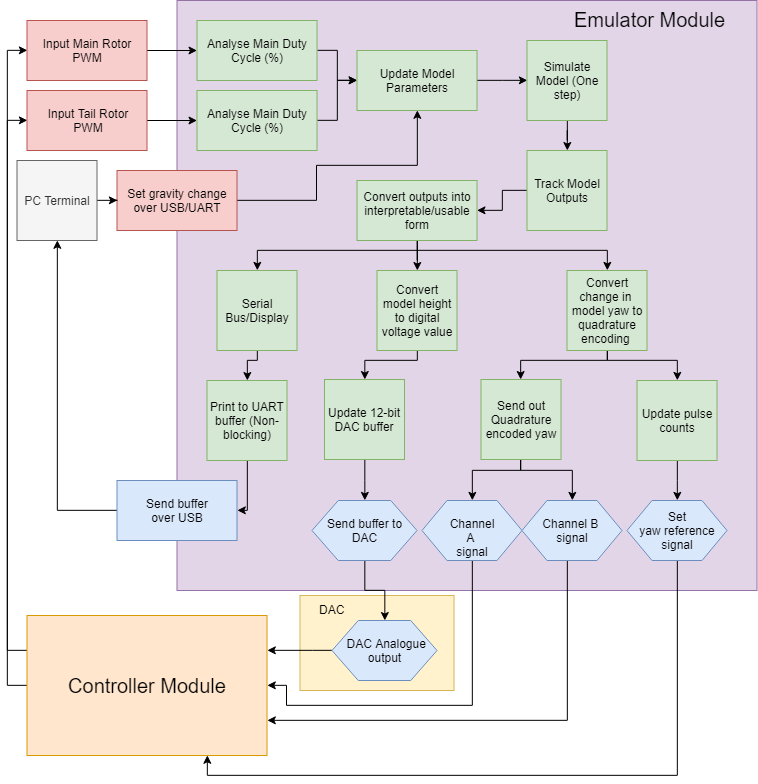

The diagram above was exported from draw.io. Its source (the exported page's mxGraphModel, read from the mxfile embedded in the PNG):
<mxGraphModel dx="985" dy="571" grid="1" gridSize="10" guides="1" tooltips="1" connect="1" arrows="1" fold="1" page="1" pageScale="1" pageWidth="850" pageHeight="1100" math="0" shadow="0">
  <root>
    <mxCell id="0" />
    <mxCell id="1" parent="0" />
    <mxCell id="GPUQwoJrkzZNvxupEa_l-8" value="" style="rounded=0;whiteSpace=wrap;html=1;fillColor=#fff2cc;strokeColor=#d6b656;" vertex="1" parent="1">
      <mxGeometry x="333.5" y="740" width="154" height="95" as="geometry" />
    </mxCell>
    <mxCell id="3QGv7Kl306uQJQp_YgdT-22" value="" style="rounded=0;whiteSpace=wrap;html=1;fillColor=#e1d5e7;strokeColor=#9673a6;" parent="1" vertex="1">
      <mxGeometry x="210.5" y="145" width="580" height="590" as="geometry" />
    </mxCell>
    <mxCell id="3QGv7Kl306uQJQp_YgdT-40" style="edgeStyle=orthogonalEdgeStyle;rounded=0;orthogonalLoop=1;jettySize=auto;html=1;" parent="1" source="3QGv7Kl306uQJQp_YgdT-1" target="3QGv7Kl306uQJQp_YgdT-4" edge="1">
      <mxGeometry relative="1" as="geometry" />
    </mxCell>
    <mxCell id="3QGv7Kl306uQJQp_YgdT-1" value="Input Main Rotor PWM" style="rounded=0;whiteSpace=wrap;html=1;fillColor=#f8cecc;strokeColor=#b85450;" parent="1" vertex="1">
      <mxGeometry x="60.5" y="165" width="120" height="60" as="geometry" />
    </mxCell>
    <mxCell id="3QGv7Kl306uQJQp_YgdT-39" style="edgeStyle=orthogonalEdgeStyle;rounded=0;orthogonalLoop=1;jettySize=auto;html=1;" parent="1" source="3QGv7Kl306uQJQp_YgdT-2" target="3QGv7Kl306uQJQp_YgdT-5" edge="1">
      <mxGeometry relative="1" as="geometry" />
    </mxCell>
    <mxCell id="3QGv7Kl306uQJQp_YgdT-2" value="Input Tail Rotor &lt;br&gt;PWM" style="rounded=0;whiteSpace=wrap;html=1;fillColor=#f8cecc;strokeColor=#b85450;" parent="1" vertex="1">
      <mxGeometry x="60.5" y="235" width="120" height="60" as="geometry" />
    </mxCell>
    <mxCell id="3QGv7Kl306uQJQp_YgdT-41" style="edgeStyle=orthogonalEdgeStyle;rounded=0;orthogonalLoop=1;jettySize=auto;html=1;exitX=1;exitY=0.5;exitDx=0;exitDy=0;entryX=0;entryY=0.5;entryDx=0;entryDy=0;" parent="1" source="3QGv7Kl306uQJQp_YgdT-4" target="3QGv7Kl306uQJQp_YgdT-8" edge="1">
      <mxGeometry relative="1" as="geometry" />
    </mxCell>
    <mxCell id="3QGv7Kl306uQJQp_YgdT-4" value="Analyse Main Duty Cycle (%)" style="rounded=0;whiteSpace=wrap;html=1;fillColor=#d5e8d4;strokeColor=#82b366;" parent="1" vertex="1">
      <mxGeometry x="230.5" y="165" width="120" height="60" as="geometry" />
    </mxCell>
    <mxCell id="3QGv7Kl306uQJQp_YgdT-42" style="edgeStyle=orthogonalEdgeStyle;rounded=0;orthogonalLoop=1;jettySize=auto;html=1;exitX=1;exitY=0.5;exitDx=0;exitDy=0;" parent="1" source="3QGv7Kl306uQJQp_YgdT-5" target="3QGv7Kl306uQJQp_YgdT-8" edge="1">
      <mxGeometry relative="1" as="geometry" />
    </mxCell>
    <mxCell id="3QGv7Kl306uQJQp_YgdT-5" value="Analyse Main Duty Cycle (%)" style="rounded=0;whiteSpace=wrap;html=1;fillColor=#d5e8d4;strokeColor=#82b366;" parent="1" vertex="1">
      <mxGeometry x="230.5" y="235" width="120" height="60" as="geometry" />
    </mxCell>
    <mxCell id="3QGv7Kl306uQJQp_YgdT-44" style="edgeStyle=orthogonalEdgeStyle;rounded=0;orthogonalLoop=1;jettySize=auto;html=1;entryX=0;entryY=0.5;entryDx=0;entryDy=0;" parent="1" source="3QGv7Kl306uQJQp_YgdT-8" target="3QGv7Kl306uQJQp_YgdT-10" edge="1">
      <mxGeometry relative="1" as="geometry" />
    </mxCell>
    <mxCell id="3QGv7Kl306uQJQp_YgdT-8" value="Update Model Parameters" style="rounded=0;whiteSpace=wrap;html=1;fillColor=#d5e8d4;strokeColor=#82b366;" parent="1" vertex="1">
      <mxGeometry x="390.5" y="195" width="120" height="60" as="geometry" />
    </mxCell>
    <mxCell id="3QGv7Kl306uQJQp_YgdT-45" style="edgeStyle=orthogonalEdgeStyle;rounded=0;orthogonalLoop=1;jettySize=auto;html=1;" parent="1" source="3QGv7Kl306uQJQp_YgdT-10" target="3QGv7Kl306uQJQp_YgdT-13" edge="1">
      <mxGeometry relative="1" as="geometry" />
    </mxCell>
    <mxCell id="3QGv7Kl306uQJQp_YgdT-10" value="Simulate Model (One step)" style="whiteSpace=wrap;html=1;aspect=fixed;fillColor=#d5e8d4;strokeColor=#82b366;" parent="1" vertex="1">
      <mxGeometry x="560.5" y="185" width="80" height="80" as="geometry" />
    </mxCell>
    <mxCell id="3QGv7Kl306uQJQp_YgdT-46" style="edgeStyle=orthogonalEdgeStyle;rounded=0;orthogonalLoop=1;jettySize=auto;html=1;" parent="1" source="3QGv7Kl306uQJQp_YgdT-13" target="3QGv7Kl306uQJQp_YgdT-15" edge="1">
      <mxGeometry relative="1" as="geometry" />
    </mxCell>
    <mxCell id="3QGv7Kl306uQJQp_YgdT-13" value="Track Model Outputs" style="whiteSpace=wrap;html=1;aspect=fixed;fillColor=#d5e8d4;strokeColor=#82b366;" parent="1" vertex="1">
      <mxGeometry x="560.5" y="295" width="80" height="80" as="geometry" />
    </mxCell>
    <mxCell id="3QGv7Kl306uQJQp_YgdT-47" style="edgeStyle=orthogonalEdgeStyle;rounded=0;orthogonalLoop=1;jettySize=auto;html=1;entryX=0.5;entryY=0;entryDx=0;entryDy=0;" parent="1" source="3QGv7Kl306uQJQp_YgdT-15" target="3QGv7Kl306uQJQp_YgdT-16" edge="1">
      <mxGeometry relative="1" as="geometry">
        <Array as="points">
          <mxPoint x="450.5" y="395" />
          <mxPoint x="290.5" y="395" />
        </Array>
      </mxGeometry>
    </mxCell>
    <mxCell id="3QGv7Kl306uQJQp_YgdT-48" style="edgeStyle=orthogonalEdgeStyle;rounded=0;orthogonalLoop=1;jettySize=auto;html=1;" parent="1" source="3QGv7Kl306uQJQp_YgdT-15" target="3QGv7Kl306uQJQp_YgdT-17" edge="1">
      <mxGeometry relative="1" as="geometry" />
    </mxCell>
    <mxCell id="3QGv7Kl306uQJQp_YgdT-49" style="edgeStyle=orthogonalEdgeStyle;rounded=0;orthogonalLoop=1;jettySize=auto;html=1;entryX=0.5;entryY=0;entryDx=0;entryDy=0;" parent="1" source="3QGv7Kl306uQJQp_YgdT-15" target="3QGv7Kl306uQJQp_YgdT-18" edge="1">
      <mxGeometry relative="1" as="geometry">
        <Array as="points">
          <mxPoint x="450.5" y="395" />
          <mxPoint x="640.5" y="395" />
        </Array>
      </mxGeometry>
    </mxCell>
    <mxCell id="3QGv7Kl306uQJQp_YgdT-15" value="Convert outputs into interpretable/usable form" style="rounded=0;whiteSpace=wrap;html=1;fillColor=#d5e8d4;strokeColor=#82b366;" parent="1" vertex="1">
      <mxGeometry x="390.5" y="325" width="120" height="60" as="geometry" />
    </mxCell>
    <mxCell id="3QGv7Kl306uQJQp_YgdT-52" style="edgeStyle=orthogonalEdgeStyle;rounded=0;orthogonalLoop=1;jettySize=auto;html=1;" parent="1" source="3QGv7Kl306uQJQp_YgdT-16" target="3QGv7Kl306uQJQp_YgdT-30" edge="1">
      <mxGeometry relative="1" as="geometry">
        <Array as="points">
          <mxPoint x="290.5" y="505" />
          <mxPoint x="280.5" y="505" />
        </Array>
      </mxGeometry>
    </mxCell>
    <mxCell id="3QGv7Kl306uQJQp_YgdT-16" value="Serial Bus/Display" style="whiteSpace=wrap;html=1;aspect=fixed;fillColor=#d5e8d4;strokeColor=#82b366;" parent="1" vertex="1">
      <mxGeometry x="250.5" y="415" width="80" height="80" as="geometry" />
    </mxCell>
    <mxCell id="3QGv7Kl306uQJQp_YgdT-53" style="edgeStyle=orthogonalEdgeStyle;rounded=0;orthogonalLoop=1;jettySize=auto;html=1;entryX=0.5;entryY=0;entryDx=0;entryDy=0;" parent="1" source="3QGv7Kl306uQJQp_YgdT-17" target="3QGv7Kl306uQJQp_YgdT-26" edge="1">
      <mxGeometry relative="1" as="geometry">
        <Array as="points">
          <mxPoint x="450.5" y="505" />
          <mxPoint x="398.5" y="505" />
        </Array>
      </mxGeometry>
    </mxCell>
    <mxCell id="3QGv7Kl306uQJQp_YgdT-17" value="Convert model height to digital voltage value" style="whiteSpace=wrap;html=1;aspect=fixed;fillColor=#d5e8d4;strokeColor=#82b366;" parent="1" vertex="1">
      <mxGeometry x="410.5" y="415" width="80" height="80" as="geometry" />
    </mxCell>
    <mxCell id="3QGv7Kl306uQJQp_YgdT-50" style="edgeStyle=orthogonalEdgeStyle;rounded=0;orthogonalLoop=1;jettySize=auto;html=1;entryX=0.5;entryY=0;entryDx=0;entryDy=0;" parent="1" source="3QGv7Kl306uQJQp_YgdT-18" target="3QGv7Kl306uQJQp_YgdT-19" edge="1">
      <mxGeometry relative="1" as="geometry">
        <Array as="points">
          <mxPoint x="640.5" y="505" />
          <mxPoint x="710.5" y="505" />
        </Array>
      </mxGeometry>
    </mxCell>
    <mxCell id="3QGv7Kl306uQJQp_YgdT-51" style="edgeStyle=orthogonalEdgeStyle;rounded=0;orthogonalLoop=1;jettySize=auto;html=1;" parent="1" source="3QGv7Kl306uQJQp_YgdT-18" target="3QGv7Kl306uQJQp_YgdT-21" edge="1">
      <mxGeometry relative="1" as="geometry">
        <Array as="points">
          <mxPoint x="640.5" y="505" />
          <mxPoint x="554.5" y="505" />
        </Array>
      </mxGeometry>
    </mxCell>
    <mxCell id="3QGv7Kl306uQJQp_YgdT-18" value="Convert change in&amp;nbsp; model yaw to quadrature encoding&amp;nbsp;" style="whiteSpace=wrap;html=1;aspect=fixed;fillColor=#d5e8d4;strokeColor=#82b366;" parent="1" vertex="1">
      <mxGeometry x="600.5" y="415" width="80" height="80" as="geometry" />
    </mxCell>
    <mxCell id="3QGv7Kl306uQJQp_YgdT-58" style="edgeStyle=orthogonalEdgeStyle;rounded=0;orthogonalLoop=1;jettySize=auto;html=1;entryX=0.5;entryY=0;entryDx=0;entryDy=0;" parent="1" source="3QGv7Kl306uQJQp_YgdT-19" target="3QGv7Kl306uQJQp_YgdT-20" edge="1">
      <mxGeometry relative="1" as="geometry" />
    </mxCell>
    <mxCell id="3QGv7Kl306uQJQp_YgdT-19" value="Update pulse counts" style="whiteSpace=wrap;html=1;aspect=fixed;fillColor=#d5e8d4;strokeColor=#82b366;" parent="1" vertex="1">
      <mxGeometry x="670.5" y="525" width="80" height="80" as="geometry" />
    </mxCell>
    <mxCell id="3QGv7Kl306uQJQp_YgdT-63" style="edgeStyle=orthogonalEdgeStyle;rounded=0;orthogonalLoop=1;jettySize=auto;html=1;entryX=0.75;entryY=1;entryDx=0;entryDy=0;" parent="1" source="3QGv7Kl306uQJQp_YgdT-20" target="3QGv7Kl306uQJQp_YgdT-34" edge="1">
      <mxGeometry relative="1" as="geometry">
        <Array as="points">
          <mxPoint x="711" y="920" />
          <mxPoint x="240" y="920" />
          <mxPoint x="240" y="900" />
        </Array>
      </mxGeometry>
    </mxCell>
    <mxCell id="3QGv7Kl306uQJQp_YgdT-20" value="Set&lt;br&gt;yaw reference &lt;br&gt;signal" style="shape=hexagon;perimeter=hexagonPerimeter2;whiteSpace=wrap;html=1;fillColor=#dae8fc;strokeColor=#6c8ebf;" parent="1" vertex="1">
      <mxGeometry x="660.5" y="645" width="100" height="60" as="geometry" />
    </mxCell>
    <mxCell id="3QGv7Kl306uQJQp_YgdT-56" style="edgeStyle=orthogonalEdgeStyle;rounded=0;orthogonalLoop=1;jettySize=auto;html=1;entryX=0.5;entryY=0;entryDx=0;entryDy=0;" parent="1" source="3QGv7Kl306uQJQp_YgdT-21" target="3QGv7Kl306uQJQp_YgdT-24" edge="1">
      <mxGeometry relative="1" as="geometry">
        <Array as="points">
          <mxPoint x="554.5" y="615" />
          <mxPoint x="505.5" y="615" />
        </Array>
      </mxGeometry>
    </mxCell>
    <mxCell id="3QGv7Kl306uQJQp_YgdT-57" style="edgeStyle=orthogonalEdgeStyle;rounded=0;orthogonalLoop=1;jettySize=auto;html=1;entryX=0.5;entryY=0;entryDx=0;entryDy=0;" parent="1" source="3QGv7Kl306uQJQp_YgdT-21" target="3QGv7Kl306uQJQp_YgdT-25" edge="1">
      <mxGeometry relative="1" as="geometry">
        <Array as="points">
          <mxPoint x="554.5" y="615" />
          <mxPoint x="605.5" y="615" />
        </Array>
      </mxGeometry>
    </mxCell>
    <mxCell id="3QGv7Kl306uQJQp_YgdT-21" value="Send out Quadrature encoded yaw" style="whiteSpace=wrap;html=1;aspect=fixed;fillColor=#d5e8d4;strokeColor=#82b366;" parent="1" vertex="1">
      <mxGeometry x="514.5" y="524" width="80" height="80" as="geometry" />
    </mxCell>
    <mxCell id="3QGv7Kl306uQJQp_YgdT-61" style="edgeStyle=orthogonalEdgeStyle;rounded=0;orthogonalLoop=1;jettySize=auto;html=1;entryX=1;entryY=0.5;entryDx=0;entryDy=0;" parent="1" source="3QGv7Kl306uQJQp_YgdT-24" target="3QGv7Kl306uQJQp_YgdT-34" edge="1">
      <mxGeometry relative="1" as="geometry">
        <Array as="points">
          <mxPoint x="506" y="850" />
          <mxPoint x="320" y="850" />
          <mxPoint x="320" y="830" />
        </Array>
      </mxGeometry>
    </mxCell>
    <mxCell id="3QGv7Kl306uQJQp_YgdT-24" value="Channel A &lt;br&gt;signal&lt;br&gt;" style="shape=hexagon;perimeter=hexagonPerimeter2;whiteSpace=wrap;html=1;fillColor=#dae8fc;strokeColor=#6c8ebf;" parent="1" vertex="1">
      <mxGeometry x="455.5" y="645" width="100" height="60" as="geometry" />
    </mxCell>
    <mxCell id="3QGv7Kl306uQJQp_YgdT-62" style="edgeStyle=orthogonalEdgeStyle;rounded=0;orthogonalLoop=1;jettySize=auto;html=1;entryX=1;entryY=0.75;entryDx=0;entryDy=0;" parent="1" source="3QGv7Kl306uQJQp_YgdT-25" target="3QGv7Kl306uQJQp_YgdT-34" edge="1">
      <mxGeometry relative="1" as="geometry">
        <Array as="points">
          <mxPoint x="601" y="865" />
        </Array>
      </mxGeometry>
    </mxCell>
    <mxCell id="3QGv7Kl306uQJQp_YgdT-25" value="Channel B&amp;nbsp;&lt;br&gt;signal" style="shape=hexagon;perimeter=hexagonPerimeter2;whiteSpace=wrap;html=1;fillColor=#dae8fc;strokeColor=#6c8ebf;" parent="1" vertex="1">
      <mxGeometry x="555.5" y="645" width="100" height="60" as="geometry" />
    </mxCell>
    <mxCell id="3QGv7Kl306uQJQp_YgdT-55" style="edgeStyle=orthogonalEdgeStyle;rounded=0;orthogonalLoop=1;jettySize=auto;html=1;entryX=0.5;entryY=0;entryDx=0;entryDy=0;" parent="1" source="3QGv7Kl306uQJQp_YgdT-26" target="3QGv7Kl306uQJQp_YgdT-29" edge="1">
      <mxGeometry relative="1" as="geometry" />
    </mxCell>
    <mxCell id="3QGv7Kl306uQJQp_YgdT-26" value="Update 12-bit DAC buffer" style="whiteSpace=wrap;html=1;aspect=fixed;fillColor=#d5e8d4;strokeColor=#82b366;" parent="1" vertex="1">
      <mxGeometry x="358" y="524" width="80" height="80" as="geometry" />
    </mxCell>
    <mxCell id="3QGv7Kl306uQJQp_YgdT-60" style="edgeStyle=orthogonalEdgeStyle;rounded=0;orthogonalLoop=1;jettySize=auto;html=1;entryX=1;entryY=0.25;entryDx=0;entryDy=0;exitX=0;exitY=0.5;exitDx=0;exitDy=0;" parent="1" source="3QGv7Kl306uQJQp_YgdT-28" target="3QGv7Kl306uQJQp_YgdT-34" edge="1">
      <mxGeometry relative="1" as="geometry">
        <Array as="points">
          <mxPoint x="346" y="795" />
        </Array>
      </mxGeometry>
    </mxCell>
    <mxCell id="3QGv7Kl306uQJQp_YgdT-28" value="&amp;nbsp; DAC Analogue&amp;nbsp; output" style="shape=hexagon;perimeter=hexagonPerimeter2;whiteSpace=wrap;html=1;fillColor=#dae8fc;strokeColor=#6c8ebf;" parent="1" vertex="1">
      <mxGeometry x="365.5" y="765" width="105" height="60" as="geometry" />
    </mxCell>
    <mxCell id="3QGv7Kl306uQJQp_YgdT-59" style="edgeStyle=orthogonalEdgeStyle;rounded=0;orthogonalLoop=1;jettySize=auto;html=1;" parent="1" source="3QGv7Kl306uQJQp_YgdT-29" target="3QGv7Kl306uQJQp_YgdT-28" edge="1">
      <mxGeometry relative="1" as="geometry" />
    </mxCell>
    <mxCell id="3QGv7Kl306uQJQp_YgdT-29" value="Send buffer to DAC" style="shape=hexagon;perimeter=hexagonPerimeter2;whiteSpace=wrap;html=1;fillColor=#dae8fc;strokeColor=#6c8ebf;" parent="1" vertex="1">
      <mxGeometry x="345.5" y="645" width="105" height="60" as="geometry" />
    </mxCell>
    <mxCell id="3QGv7Kl306uQJQp_YgdT-54" style="edgeStyle=orthogonalEdgeStyle;rounded=0;orthogonalLoop=1;jettySize=auto;html=1;entryX=1;entryY=0.5;entryDx=0;entryDy=0;" parent="1" source="3QGv7Kl306uQJQp_YgdT-30" target="3QGv7Kl306uQJQp_YgdT-32" edge="1">
      <mxGeometry relative="1" as="geometry">
        <Array as="points">
          <mxPoint x="280.5" y="655" />
        </Array>
      </mxGeometry>
    </mxCell>
    <mxCell id="3QGv7Kl306uQJQp_YgdT-30" value="Print to UART buffer (Non-blocking)" style="whiteSpace=wrap;html=1;aspect=fixed;fillColor=#d5e8d4;strokeColor=#82b366;" parent="1" vertex="1">
      <mxGeometry x="240.5" y="525" width="80" height="80" as="geometry" />
    </mxCell>
    <mxCell id="GPUQwoJrkzZNvxupEa_l-7" style="edgeStyle=orthogonalEdgeStyle;rounded=0;orthogonalLoop=1;jettySize=auto;html=1;entryX=0.5;entryY=1;entryDx=0;entryDy=0;" edge="1" parent="1" source="3QGv7Kl306uQJQp_YgdT-32" target="3QGv7Kl306uQJQp_YgdT-67">
      <mxGeometry relative="1" as="geometry" />
    </mxCell>
    <mxCell id="3QGv7Kl306uQJQp_YgdT-32" value="Send buffer &lt;br&gt;over USB" style="rounded=0;whiteSpace=wrap;html=1;fillColor=#dae8fc;strokeColor=#6c8ebf;" parent="1" vertex="1">
      <mxGeometry x="150.5" y="625" width="120" height="60" as="geometry" />
    </mxCell>
    <mxCell id="GPUQwoJrkzZNvxupEa_l-5" style="edgeStyle=orthogonalEdgeStyle;rounded=0;orthogonalLoop=1;jettySize=auto;html=1;entryX=0.5;entryY=1;entryDx=0;entryDy=0;" edge="1" parent="1" source="3QGv7Kl306uQJQp_YgdT-33" target="3QGv7Kl306uQJQp_YgdT-8">
      <mxGeometry relative="1" as="geometry">
        <Array as="points">
          <mxPoint x="350" y="345" />
          <mxPoint x="350" y="310" />
          <mxPoint x="451" y="310" />
        </Array>
      </mxGeometry>
    </mxCell>
    <mxCell id="3QGv7Kl306uQJQp_YgdT-33" value="Set gravity change over USB/UART" style="rounded=0;whiteSpace=wrap;html=1;fillColor=#f8cecc;strokeColor=#b85450;" parent="1" vertex="1">
      <mxGeometry x="150.5" y="315" width="120" height="60" as="geometry" />
    </mxCell>
    <mxCell id="3QGv7Kl306uQJQp_YgdT-64" style="edgeStyle=orthogonalEdgeStyle;rounded=0;orthogonalLoop=1;jettySize=auto;html=1;exitX=0;exitY=0.25;exitDx=0;exitDy=0;entryX=0;entryY=0.5;entryDx=0;entryDy=0;" parent="1" source="3QGv7Kl306uQJQp_YgdT-34" target="3QGv7Kl306uQJQp_YgdT-2" edge="1">
      <mxGeometry relative="1" as="geometry" />
    </mxCell>
    <mxCell id="3QGv7Kl306uQJQp_YgdT-65" style="edgeStyle=orthogonalEdgeStyle;rounded=0;orthogonalLoop=1;jettySize=auto;html=1;exitX=0;exitY=0.5;exitDx=0;exitDy=0;entryX=0;entryY=0.5;entryDx=0;entryDy=0;" parent="1" source="3QGv7Kl306uQJQp_YgdT-34" target="3QGv7Kl306uQJQp_YgdT-1" edge="1">
      <mxGeometry relative="1" as="geometry" />
    </mxCell>
    <mxCell id="3QGv7Kl306uQJQp_YgdT-34" value="&lt;font style=&quot;font-size: 20px&quot;&gt;Controller Module&lt;/font&gt;" style="rounded=0;whiteSpace=wrap;html=1;fillColor=#ffe6cc;strokeColor=#d79b00;" parent="1" vertex="1">
      <mxGeometry x="60.5" y="760" width="240" height="140" as="geometry" />
    </mxCell>
    <mxCell id="3QGv7Kl306uQJQp_YgdT-37" value="&lt;font style=&quot;font-size: 20px&quot;&gt;Emulator Module&lt;/font&gt;" style="text;html=1;resizable=0;points=[];autosize=1;align=left;verticalAlign=top;spacingTop=-4;" parent="1" vertex="1">
      <mxGeometry x="605.5" y="150" width="170" height="20" as="geometry" />
    </mxCell>
    <mxCell id="GPUQwoJrkzZNvxupEa_l-3" style="edgeStyle=orthogonalEdgeStyle;rounded=0;orthogonalLoop=1;jettySize=auto;html=1;entryX=0;entryY=0.5;entryDx=0;entryDy=0;" edge="1" parent="1" source="3QGv7Kl306uQJQp_YgdT-67" target="3QGv7Kl306uQJQp_YgdT-33">
      <mxGeometry relative="1" as="geometry" />
    </mxCell>
    <mxCell id="3QGv7Kl306uQJQp_YgdT-67" value="PC Terminal" style="whiteSpace=wrap;html=1;aspect=fixed;fillColor=#f5f5f5;strokeColor=#666666;fontColor=#333333;" parent="1" vertex="1">
      <mxGeometry x="50.5" y="305" width="80" height="80" as="geometry" />
    </mxCell>
    <mxCell id="GPUQwoJrkzZNvxupEa_l-10" value="DAC&lt;br&gt;" style="text;html=1;resizable=0;points=[];autosize=1;align=left;verticalAlign=top;spacingTop=-4;" vertex="1" parent="1">
      <mxGeometry x="350.5" y="745" width="40" height="20" as="geometry" />
    </mxCell>
  </root>
</mxGraphModel>